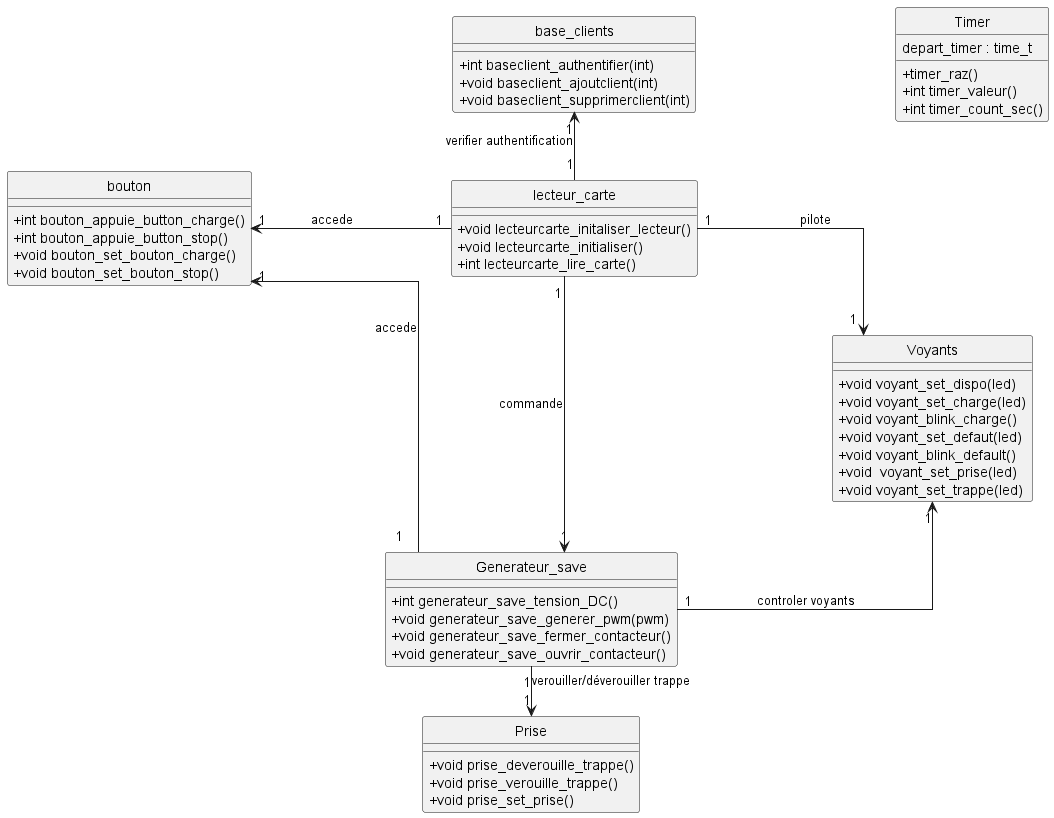

The diagram above was rendered by PlantUML. Its source (embedded in the PNG):
@startuml 
/' Style strictuml pour un diagramme plus lisible '/
skinparam style strictuml
/'Pour avoir un diagramme de classe orthogonal '/
skinparam linetype ortho
/'Pour ne pas afficher les icônes des attributs '/
skinparam classAttributeIconSize 0 
/'horizontal spacing'/
skinparam nodesep 200
/'vertical spacing'/
skinparam ranksep  50
class "Timer"{
    depart_timer : time_t

    +timer_raz()
    + int timer_valeur()
    + int timer_count_sec()

}
class "lecteur_carte"{
    + void lecteurcarte_initaliser_lecteur()
    + void lecteurcarte_initialiser()
    + int lecteurcarte_lire_carte()
}
class "Voyants"{

   + void voyant_set_dispo(led)
   + void voyant_set_charge(led)
   + void voyant_blink_charge()
   +void voyant_set_defaut(led)
   + void voyant_blink_default()
   +void  voyant_set_prise(led)
   +void voyant_set_trappe(led)
    
}
class "Prise"{
    +void prise_deverouille_trappe()
    +void prise_verouille_trappe()
    + void prise_set_prise()
}
    
class "base_clients"{
    + int baseclient_authentifier(int)
    + void baseclient_ajoutclient(int)
    + void baseclient_supprimerclient(int)
    
    
}
class "bouton"{
    + int bouton_appuie_button_charge()
    + int bouton_appuie_button_stop()
    + void bouton_set_bouton_charge()
    + void bouton_set_bouton_stop()
}
class "Generateur_save"{
    + int generateur_save_tension_DC()
    + void generateur_save_generer_pwm(pwm)
    +void generateur_save_fermer_contacteur()
    +void generateur_save_ouvrir_contacteur()
}
/' Les relations'/
Generateur_save "1"-down-> "1" Prise : verouiller/déverouiller trappe
Generateur_save "1"-up-> "1" Voyants : controler voyants


/'Generateur_save "1"-> "1" Timer : utiliser timer'/

Generateur_save "1"-left->"1" bouton : accede

lecteur_carte "1"-left-> "1" bouton : accede
lecteur_carte "1"-up-> "1" base_clients : verifier authentification
lecteur_carte "1"--> "1" Voyants : pilote
lecteur_carte "1"--> "1" Generateur_save : commande


@enduml